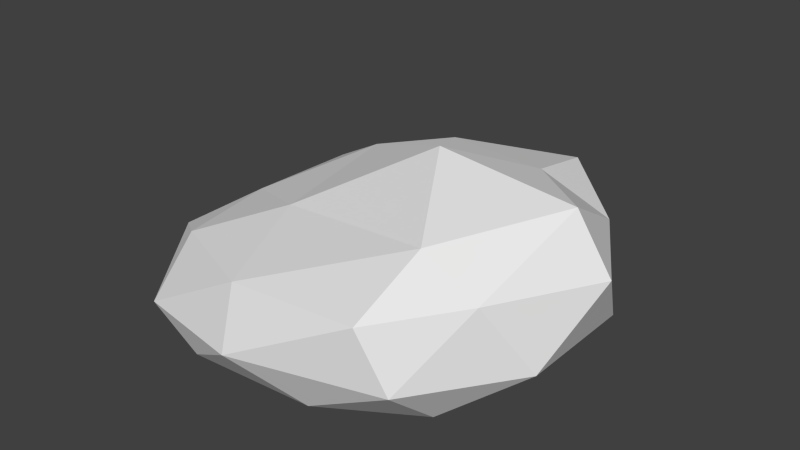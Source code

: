 # Source: Stone2.blend  (saved by Blender 2.76.0; exported with 4.5.12 LTS)
import bpy
from mathutils import Matrix  # noqa: F401  (used for matrix-valued properties, if any)

bpy.ops.wm.read_factory_settings(use_empty=True)
scene = bpy.context.scene
scene.name = 'Scene'

# ---- collections
col_collection_1 = bpy.data.collections.new('Collection 1'); scene.collection.children.link(col_collection_1)

# ---- world
world_world = bpy.data.worlds.new('World'); scene.world = world_world
world_world.color = (0.05088, 0.05088, 0.05088)
world_world.use_sun_shadow = False
world_world.sun_shadow_jitter_overblur = 0.0
world_world.cycles.sampling_method = 'MANUAL'
world_world.cycles.sample_map_resolution = 256

# ---- meshes
me_icosphere = bpy.data.meshes.new('Icosphere')
me_icosphere.from_pydata([(0.8108, -0.5257, 0.1348), (-0.3253, -0.8506, 0.1348), (-0.9717, -4.162e-09, 0.1348), (-0.3253, 0.8506, 0.1348), (0.8108, 0.5257, 0.1348), (0.6566, -0.8506, 0.6768), (-0.6901, -0.5257, 0.5259), (-0.6901, 0.567, 0.5661), (0.6566, 0.7794, 0.8546), (1.307, 2.518e-08, 0.7518), (0.4159, 5.216e-08, 1.104), (0.3481, -0.809, 0.1348), (0.9359, 4.218e-09, 0.1348), (-0.8063, -0.5, 0.1348), (-0.8063, 0.5, 0.1348), (0.3481, 0.809, 0.1348), (1.171, -0.309, 0.3897), (1.171, 0.309, 0.3897), (0.03332, -1.0, 0.3595), (0.8031, -0.809, 0.3787), (-0.9821, -0.309, 0.3934), (-0.6651, -0.809, 0.2696), (-0.6651, 0.9386, 0.4776), (-0.9821, 0.309, 0.3934), (0.8031, 0.809, 0.3787), (0.03332, 1.063, 0.6481), (1.006, -0.5, 0.7405), (-0.08847, -0.809, 0.5911), (-0.7439, 4.647e-08, 0.5493), (-0.08847, 0.7841, 0.7595), (1.006, 0.5, 0.7405), (0.7143, -0.5, 0.9044), (1.124, 4.243e-08, 1.027), (-0.2186, -0.309, 0.736), (-0.2186, 0.309, 0.8403), (0.7143, 0.3625, 0.9549)], [], [(0, 12, 16), (1, 11, 18), (2, 13, 20), (3, 14, 22), (4, 15, 24), (0, 16, 19), (1, 18, 21), (2, 20, 23), (3, 22, 25), (4, 24, 17), (5, 26, 31), (6, 27, 33), (7, 28, 34), (8, 29, 35), (9, 30, 32), (32, 35, 10), (32, 30, 35), (30, 8, 35), (35, 34, 10), (35, 29, 34), (29, 7, 34), (34, 33, 10), (34, 28, 33), (28, 6, 33), (33, 31, 10), (33, 27, 31), (27, 5, 31), (31, 32, 10), (31, 26, 32), (26, 9, 32), (17, 30, 9), (17, 24, 30), (24, 8, 30), (25, 29, 8), (25, 22, 29), (22, 7, 29), (23, 28, 7), (23, 20, 28), (20, 6, 28), (21, 27, 6), (21, 18, 27), (18, 5, 27), (19, 26, 5), (19, 16, 26), (16, 9, 26), (24, 25, 8), (24, 15, 25), (15, 3, 25), (22, 23, 7), (22, 14, 23), (14, 2, 23), (20, 21, 6), (20, 13, 21), (13, 1, 21), (18, 19, 5), (18, 11, 19), (11, 0, 19), (16, 17, 9), (16, 12, 17), (12, 4, 17)])
me_icosphere.use_remesh_preserve_volume = False
me_icosphere.use_remesh_preserve_attributes = False
me_icosphere.use_mirror_vertex_groups = False
me_icosphere.update()

# ---- objects
ob_icosphere = bpy.data.objects.new('Icosphere', me_icosphere)

# ---- transforms, parenting, visibility, modifiers, constraints
ob_icosphere.location = (0.0, 0.0, -0.06141)
ob_icosphere.scale = (0.5408, 0.5408, 0.5408)
ob_icosphere.lineart.crease_threshold = 0.0

# ---- collection membership
col_collection_1.objects.link(ob_icosphere)

# ---- scene / render settings (as saved in the file)
scene.frame_start = 1; scene.frame_end = 250; scene.frame_set(1)
scene.render.engine = 'BLENDER_EEVEE_NEXT'
scene.render.resolution_percentage = 50
scene.render.dither_intensity = 0.0
scene.cycles.use_denoising = False
scene.cycles.samples = 10
scene.cycles.sampling_pattern = 'TABULATED_SOBOL'
scene.cycles.light_sampling_threshold = 0.0
scene.cycles.use_adaptive_sampling = False
scene.cycles.use_light_tree = False
scene.cycles.blur_glossy = 0.0
scene.cycles.pixel_filter_type = 'GAUSSIAN'
scene.cycles.sample_clamp_indirect = 0.0
scene.view_settings.view_transform = 'Standard'
bpy.context.view_layer.update()

# ---- added for rendering (the .blend has no active camera and no usable light): camera, sun
cam_auto = bpy.data.cameras.new('AutoCamera')
cam_auto.lens = 50.0
cam_auto.sensor_width = 36.0
cam_auto.clip_end = 1000.0
ob_auto_camera = bpy.data.objects.new('AutoCamera', cam_auto)
scene.collection.objects.link(ob_auto_camera)
ob_auto_camera.location = (1.70423, -1.92262, 1.5666)
ob_auto_camera.rotation_euler = (1.09748, -7.21219e-08, 0.694738)
scene.camera = ob_auto_camera
light_auto_sun = bpy.data.lights.new('AutoSun', 'SUN')
light_auto_sun.energy = 3.0
light_auto_sun.angle = 0.0523599
ob_auto_sun = bpy.data.objects.new('AutoSun', light_auto_sun)
scene.collection.objects.link(ob_auto_sun)
ob_auto_sun.rotation_euler = (0.872665, 0.174533, 0.523599)
bpy.context.view_layer.update()
